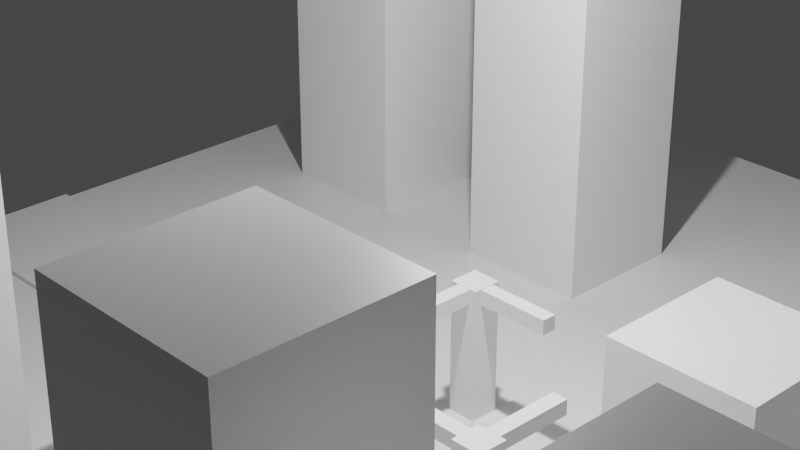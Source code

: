 # Source: JadonOnsteaduntitled.blend  (saved by Blender 3.1.7; exported with 4.5.12 LTS)
import bpy
from mathutils import Matrix  # noqa: F401  (used for matrix-valued properties, if any)

bpy.ops.wm.read_factory_settings(use_empty=True)
scene = bpy.context.scene
scene.name = 'Scene'

# ---- collections
col_collection = bpy.data.collections.new('Collection'); scene.collection.children.link(col_collection)

# ---- materials (node trees are filled in below, after node groups)
mat_material = bpy.data.materials.new('Material')
mat_material.alpha_threshold = 0.0
mat_material.use_transparent_shadow = False
mat_material.line_color = (0.0, 0.0, 0.0, 1.0)
mat_material_001 = bpy.data.materials.new('Material.001')
mat_material_001.alpha_threshold = 0.0
mat_material_001.use_transparent_shadow = False
mat_material_001.line_color = (0.0, 0.0, 0.0, 1.0)
mat_material_002 = bpy.data.materials.new('Material.002')
mat_material_002.alpha_threshold = 0.0
mat_material_002.use_transparent_shadow = False
mat_material_002.line_color = (0.0, 0.0, 0.0, 1.0)
mat_material_003 = bpy.data.materials.new('Material.003')
mat_material_003.alpha_threshold = 0.0
mat_material_003.use_transparent_shadow = False
mat_material_003.line_color = (0.0, 0.0, 0.0, 1.0)
mat_material_004 = bpy.data.materials.new('Material.004')
mat_material_004.alpha_threshold = 0.0
mat_material_004.use_transparent_shadow = False
mat_material_004.line_color = (0.0, 0.0, 0.0, 1.0)
mat_material_005 = bpy.data.materials.new('Material.005')
mat_material_005.alpha_threshold = 0.0
mat_material_005.use_transparent_shadow = False
mat_material_005.line_color = (0.0, 0.0, 0.0, 1.0)
mat_material_006 = bpy.data.materials.new('Material.006')
mat_material_006.alpha_threshold = 0.0
mat_material_006.use_transparent_shadow = False
mat_material_006.line_color = (0.0, 0.0, 0.0, 1.0)
mat_material_007 = bpy.data.materials.new('Material.007')
mat_material_007.alpha_threshold = 0.0
mat_material_007.use_transparent_shadow = False
mat_material_007.line_color = (0.0, 0.0, 0.0, 1.0)
mat_material_008 = bpy.data.materials.new('Material.008')
mat_material_008.alpha_threshold = 0.0
mat_material_008.use_transparent_shadow = False
mat_material_008.line_color = (0.0, 0.0, 0.0, 1.0)
mat_material_009 = bpy.data.materials.new('Material.009')
mat_material_009.alpha_threshold = 0.0
mat_material_009.use_transparent_shadow = False
mat_material_009.line_color = (0.0, 0.0, 0.0, 1.0)
mat_material_010 = bpy.data.materials.new('Material.010')
mat_material_010.alpha_threshold = 0.0
mat_material_010.use_transparent_shadow = False
mat_material_010.line_color = (0.0, 0.0, 0.0, 1.0)
mat_material_011 = bpy.data.materials.new('Material.011')
mat_material_011.alpha_threshold = 0.0
mat_material_011.use_transparent_shadow = False
mat_material_011.line_color = (0.0, 0.0, 0.0, 1.0)
mat_material_012 = bpy.data.materials.new('Material.012')
mat_material_012.alpha_threshold = 0.0
mat_material_012.use_transparent_shadow = False
mat_material_012.line_color = (0.0, 0.0, 0.0, 1.0)
mat_material_013 = bpy.data.materials.new('Material.013')
mat_material_013.alpha_threshold = 0.0
mat_material_013.use_transparent_shadow = False
mat_material_013.line_color = (0.0, 0.0, 0.0, 1.0)
mat_material_014 = bpy.data.materials.new('Material.014')
mat_material_014.alpha_threshold = 0.0
mat_material_014.use_transparent_shadow = False
mat_material_014.line_color = (0.0, 0.0, 0.0, 1.0)
mat_material_015 = bpy.data.materials.new('Material.015')
mat_material_015.alpha_threshold = 0.0
mat_material_015.use_transparent_shadow = False
mat_material_015.line_color = (0.0, 0.0, 0.0, 1.0)
mat_material_016 = bpy.data.materials.new('Material.016')
mat_material_016.alpha_threshold = 0.0
mat_material_016.use_transparent_shadow = False
mat_material_016.line_color = (0.0, 0.0, 0.0, 1.0)
mat_material_017 = bpy.data.materials.new('Material.017')
mat_material_017.alpha_threshold = 0.0
mat_material_017.use_transparent_shadow = False
mat_material_017.line_color = (0.0, 0.0, 0.0, 1.0)
mat_material_019 = bpy.data.materials.new('Material.019')
mat_material_019.alpha_threshold = 0.0
mat_material_019.use_transparent_shadow = False
mat_material_019.line_color = (0.0, 0.0, 0.0, 1.0)

# ---- material node trees
mat_material.use_nodes = True; mat_material.node_tree.nodes.clear()
_N = mat_material.node_tree.nodes; _L = mat_material.node_tree.links
n0 = _N.new('ShaderNodeOutputMaterial'); n0.name = 'Material Output'; n0.location = (300, 300)
n1 = _N.new('ShaderNodeBsdfPrincipled'); n1.name = 'Principled BSDF'; n1.location = (10, 300)
n1.distribution = 'GGX'
n1.subsurface_method = 'RANDOM_WALK_SKIN'
n1.inputs[2].default_value = 0.4
n1.inputs[3].default_value = 1.45
n1.inputs[27].default_value = (0.0, 0.0, 0.0, 1.0)
n1.inputs[28].default_value = 1.0
_L.new(n1.outputs[0], n0.inputs[0])
n0.is_active_output = True
mat_material_001.use_nodes = True; mat_material_001.node_tree.nodes.clear()
_N = mat_material_001.node_tree.nodes; _L = mat_material_001.node_tree.links
n0 = _N.new('ShaderNodeOutputMaterial'); n0.name = 'Material Output'; n0.location = (300, 300)
n1 = _N.new('ShaderNodeBsdfPrincipled'); n1.name = 'Principled BSDF'; n1.location = (10, 300)
n1.distribution = 'GGX'
n1.subsurface_method = 'RANDOM_WALK_SKIN'
n1.inputs[2].default_value = 0.4
n1.inputs[3].default_value = 1.45
n1.inputs[27].default_value = (0.0, 0.0, 0.0, 1.0)
n1.inputs[28].default_value = 1.0
_L.new(n1.outputs[0], n0.inputs[0])
n0.is_active_output = True
mat_material_002.use_nodes = True; mat_material_002.node_tree.nodes.clear()
_N = mat_material_002.node_tree.nodes; _L = mat_material_002.node_tree.links
n0 = _N.new('ShaderNodeOutputMaterial'); n0.name = 'Material Output'; n0.location = (300, 300)
n1 = _N.new('ShaderNodeBsdfPrincipled'); n1.name = 'Principled BSDF'; n1.location = (10, 300)
n1.distribution = 'GGX'
n1.subsurface_method = 'RANDOM_WALK_SKIN'
n1.inputs[2].default_value = 0.4
n1.inputs[3].default_value = 1.45
n1.inputs[27].default_value = (0.0, 0.0, 0.0, 1.0)
n1.inputs[28].default_value = 1.0
_L.new(n1.outputs[0], n0.inputs[0])
n0.is_active_output = True
mat_material_003.use_nodes = True; mat_material_003.node_tree.nodes.clear()
_N = mat_material_003.node_tree.nodes; _L = mat_material_003.node_tree.links
n0 = _N.new('ShaderNodeOutputMaterial'); n0.name = 'Material Output'; n0.location = (300, 300)
n1 = _N.new('ShaderNodeBsdfPrincipled'); n1.name = 'Principled BSDF'; n1.location = (10, 300)
n1.distribution = 'GGX'
n1.subsurface_method = 'RANDOM_WALK_SKIN'
n1.inputs[2].default_value = 0.4
n1.inputs[3].default_value = 1.45
n1.inputs[27].default_value = (0.0, 0.0, 0.0, 1.0)
n1.inputs[28].default_value = 1.0
_L.new(n1.outputs[0], n0.inputs[0])
n0.is_active_output = True
mat_material_004.use_nodes = True; mat_material_004.node_tree.nodes.clear()
_N = mat_material_004.node_tree.nodes; _L = mat_material_004.node_tree.links
n0 = _N.new('ShaderNodeOutputMaterial'); n0.name = 'Material Output'; n0.location = (300, 300)
n1 = _N.new('ShaderNodeBsdfPrincipled'); n1.name = 'Principled BSDF'; n1.location = (10, 300)
n1.distribution = 'GGX'
n1.subsurface_method = 'RANDOM_WALK_SKIN'
n1.inputs[2].default_value = 0.4
n1.inputs[3].default_value = 1.45
n1.inputs[27].default_value = (0.0, 0.0, 0.0, 1.0)
n1.inputs[28].default_value = 1.0
_L.new(n1.outputs[0], n0.inputs[0])
n0.is_active_output = True
mat_material_005.use_nodes = True; mat_material_005.node_tree.nodes.clear()
_N = mat_material_005.node_tree.nodes; _L = mat_material_005.node_tree.links
n0 = _N.new('ShaderNodeOutputMaterial'); n0.name = 'Material Output'; n0.location = (300, 300)
n1 = _N.new('ShaderNodeBsdfPrincipled'); n1.name = 'Principled BSDF'; n1.location = (10, 300)
n1.distribution = 'GGX'
n1.subsurface_method = 'RANDOM_WALK_SKIN'
n1.inputs[2].default_value = 0.4
n1.inputs[3].default_value = 1.45
n1.inputs[27].default_value = (0.0, 0.0, 0.0, 1.0)
n1.inputs[28].default_value = 1.0
_L.new(n1.outputs[0], n0.inputs[0])
n0.is_active_output = True
mat_material_006.use_nodes = True; mat_material_006.node_tree.nodes.clear()
_N = mat_material_006.node_tree.nodes; _L = mat_material_006.node_tree.links
n0 = _N.new('ShaderNodeOutputMaterial'); n0.name = 'Material Output'; n0.location = (300, 300)
n1 = _N.new('ShaderNodeBsdfPrincipled'); n1.name = 'Principled BSDF'; n1.location = (10, 300)
n1.distribution = 'GGX'
n1.subsurface_method = 'RANDOM_WALK_SKIN'
n1.inputs[2].default_value = 0.4
n1.inputs[3].default_value = 1.45
n1.inputs[27].default_value = (0.0, 0.0, 0.0, 1.0)
n1.inputs[28].default_value = 1.0
_L.new(n1.outputs[0], n0.inputs[0])
n0.is_active_output = True
mat_material_007.use_nodes = True; mat_material_007.node_tree.nodes.clear()
_N = mat_material_007.node_tree.nodes; _L = mat_material_007.node_tree.links
n0 = _N.new('ShaderNodeOutputMaterial'); n0.name = 'Material Output'; n0.location = (300, 300)
n1 = _N.new('ShaderNodeBsdfPrincipled'); n1.name = 'Principled BSDF'; n1.location = (10, 300)
n1.distribution = 'GGX'
n1.subsurface_method = 'RANDOM_WALK_SKIN'
n1.inputs[2].default_value = 0.4
n1.inputs[3].default_value = 1.45
n1.inputs[27].default_value = (0.0, 0.0, 0.0, 1.0)
n1.inputs[28].default_value = 1.0
_L.new(n1.outputs[0], n0.inputs[0])
n0.is_active_output = True
mat_material_008.use_nodes = True; mat_material_008.node_tree.nodes.clear()
_N = mat_material_008.node_tree.nodes; _L = mat_material_008.node_tree.links
n0 = _N.new('ShaderNodeOutputMaterial'); n0.name = 'Material Output'; n0.location = (300, 300)
n1 = _N.new('ShaderNodeBsdfPrincipled'); n1.name = 'Principled BSDF'; n1.location = (10, 300)
n1.distribution = 'GGX'
n1.subsurface_method = 'RANDOM_WALK_SKIN'
n1.inputs[2].default_value = 0.4
n1.inputs[3].default_value = 1.45
n1.inputs[27].default_value = (0.0, 0.0, 0.0, 1.0)
n1.inputs[28].default_value = 1.0
_L.new(n1.outputs[0], n0.inputs[0])
n0.is_active_output = True
mat_material_009.use_nodes = True; mat_material_009.node_tree.nodes.clear()
_N = mat_material_009.node_tree.nodes; _L = mat_material_009.node_tree.links
n0 = _N.new('ShaderNodeOutputMaterial'); n0.name = 'Material Output'; n0.location = (300, 300)
n1 = _N.new('ShaderNodeBsdfPrincipled'); n1.name = 'Principled BSDF'; n1.location = (10, 300)
n1.distribution = 'GGX'
n1.subsurface_method = 'RANDOM_WALK_SKIN'
n1.inputs[2].default_value = 0.4
n1.inputs[3].default_value = 1.45
n1.inputs[27].default_value = (0.0, 0.0, 0.0, 1.0)
n1.inputs[28].default_value = 1.0
_L.new(n1.outputs[0], n0.inputs[0])
n0.is_active_output = True
mat_material_010.use_nodes = True; mat_material_010.node_tree.nodes.clear()
_N = mat_material_010.node_tree.nodes; _L = mat_material_010.node_tree.links
n0 = _N.new('ShaderNodeOutputMaterial'); n0.name = 'Material Output'; n0.location = (300, 300)
n1 = _N.new('ShaderNodeBsdfPrincipled'); n1.name = 'Principled BSDF'; n1.location = (10, 300)
n1.distribution = 'GGX'
n1.subsurface_method = 'RANDOM_WALK_SKIN'
n1.inputs[2].default_value = 0.4
n1.inputs[3].default_value = 1.45
n1.inputs[27].default_value = (0.0, 0.0, 0.0, 1.0)
n1.inputs[28].default_value = 1.0
_L.new(n1.outputs[0], n0.inputs[0])
n0.is_active_output = True
mat_material_011.use_nodes = True; mat_material_011.node_tree.nodes.clear()
_N = mat_material_011.node_tree.nodes; _L = mat_material_011.node_tree.links
n0 = _N.new('ShaderNodeOutputMaterial'); n0.name = 'Material Output'; n0.location = (300, 300)
n1 = _N.new('ShaderNodeBsdfPrincipled'); n1.name = 'Principled BSDF'; n1.location = (10, 300)
n1.distribution = 'GGX'
n1.subsurface_method = 'RANDOM_WALK_SKIN'
n1.inputs[2].default_value = 0.4
n1.inputs[3].default_value = 1.45
n1.inputs[27].default_value = (0.0, 0.0, 0.0, 1.0)
n1.inputs[28].default_value = 1.0
_L.new(n1.outputs[0], n0.inputs[0])
n0.is_active_output = True
mat_material_012.use_nodes = True; mat_material_012.node_tree.nodes.clear()
_N = mat_material_012.node_tree.nodes; _L = mat_material_012.node_tree.links
n0 = _N.new('ShaderNodeOutputMaterial'); n0.name = 'Material Output'; n0.location = (300, 300)
n1 = _N.new('ShaderNodeBsdfPrincipled'); n1.name = 'Principled BSDF'; n1.location = (10, 300)
n1.distribution = 'GGX'
n1.subsurface_method = 'RANDOM_WALK_SKIN'
n1.inputs[2].default_value = 0.4
n1.inputs[3].default_value = 1.45
n1.inputs[27].default_value = (0.0, 0.0, 0.0, 1.0)
n1.inputs[28].default_value = 1.0
_L.new(n1.outputs[0], n0.inputs[0])
n0.is_active_output = True
mat_material_013.use_nodes = True; mat_material_013.node_tree.nodes.clear()
_N = mat_material_013.node_tree.nodes; _L = mat_material_013.node_tree.links
n0 = _N.new('ShaderNodeOutputMaterial'); n0.name = 'Material Output'; n0.location = (300, 300)
n1 = _N.new('ShaderNodeBsdfPrincipled'); n1.name = 'Principled BSDF'; n1.location = (10, 300)
n1.distribution = 'GGX'
n1.subsurface_method = 'RANDOM_WALK_SKIN'
n1.inputs[2].default_value = 0.4
n1.inputs[3].default_value = 1.45
n1.inputs[27].default_value = (0.0, 0.0, 0.0, 1.0)
n1.inputs[28].default_value = 1.0
_L.new(n1.outputs[0], n0.inputs[0])
n0.is_active_output = True
mat_material_014.use_nodes = True; mat_material_014.node_tree.nodes.clear()
_N = mat_material_014.node_tree.nodes; _L = mat_material_014.node_tree.links
n0 = _N.new('ShaderNodeOutputMaterial'); n0.name = 'Material Output'; n0.location = (300, 300)
n1 = _N.new('ShaderNodeBsdfPrincipled'); n1.name = 'Principled BSDF'; n1.location = (10, 300)
n1.distribution = 'GGX'
n1.subsurface_method = 'RANDOM_WALK_SKIN'
n1.inputs[2].default_value = 0.4
n1.inputs[3].default_value = 1.45
n1.inputs[27].default_value = (0.0, 0.0, 0.0, 1.0)
n1.inputs[28].default_value = 1.0
_L.new(n1.outputs[0], n0.inputs[0])
n0.is_active_output = True
mat_material_015.use_nodes = True; mat_material_015.node_tree.nodes.clear()
_N = mat_material_015.node_tree.nodes; _L = mat_material_015.node_tree.links
n0 = _N.new('ShaderNodeOutputMaterial'); n0.name = 'Material Output'; n0.location = (300, 300)
n1 = _N.new('ShaderNodeBsdfPrincipled'); n1.name = 'Principled BSDF'; n1.location = (10, 300)
n1.distribution = 'GGX'
n1.subsurface_method = 'RANDOM_WALK_SKIN'
n1.inputs[2].default_value = 0.4
n1.inputs[3].default_value = 1.45
n1.inputs[27].default_value = (0.0, 0.0, 0.0, 1.0)
n1.inputs[28].default_value = 1.0
_L.new(n1.outputs[0], n0.inputs[0])
n0.is_active_output = True
mat_material_016.use_nodes = True; mat_material_016.node_tree.nodes.clear()
_N = mat_material_016.node_tree.nodes; _L = mat_material_016.node_tree.links
n0 = _N.new('ShaderNodeOutputMaterial'); n0.name = 'Material Output'; n0.location = (300, 300)
n1 = _N.new('ShaderNodeBsdfPrincipled'); n1.name = 'Principled BSDF'; n1.location = (10, 300)
n1.distribution = 'GGX'
n1.subsurface_method = 'RANDOM_WALK_SKIN'
n1.inputs[2].default_value = 0.4
n1.inputs[3].default_value = 1.45
n1.inputs[27].default_value = (0.0, 0.0, 0.0, 1.0)
n1.inputs[28].default_value = 1.0
_L.new(n1.outputs[0], n0.inputs[0])
n0.is_active_output = True
mat_material_017.use_nodes = True; mat_material_017.node_tree.nodes.clear()
_N = mat_material_017.node_tree.nodes; _L = mat_material_017.node_tree.links
n0 = _N.new('ShaderNodeOutputMaterial'); n0.name = 'Material Output'; n0.location = (300, 300)
n1 = _N.new('ShaderNodeBsdfPrincipled'); n1.name = 'Principled BSDF'; n1.location = (10, 300)
n1.distribution = 'GGX'
n1.subsurface_method = 'RANDOM_WALK_SKIN'
n1.inputs[2].default_value = 0.4
n1.inputs[3].default_value = 1.45
n1.inputs[27].default_value = (0.0, 0.0, 0.0, 1.0)
n1.inputs[28].default_value = 1.0
_L.new(n1.outputs[0], n0.inputs[0])
n0.is_active_output = True
mat_material_019.use_nodes = True; mat_material_019.node_tree.nodes.clear()
_N = mat_material_019.node_tree.nodes; _L = mat_material_019.node_tree.links
n0 = _N.new('ShaderNodeOutputMaterial'); n0.name = 'Material Output'; n0.location = (300, 300)
n1 = _N.new('ShaderNodeBsdfPrincipled'); n1.name = 'Principled BSDF'; n1.location = (10, 300)
n1.distribution = 'GGX'
n1.subsurface_method = 'RANDOM_WALK_SKIN'
n1.inputs[2].default_value = 0.4
n1.inputs[3].default_value = 1.45
n1.inputs[27].default_value = (0.0, 0.0, 0.0, 1.0)
n1.inputs[28].default_value = 1.0
_L.new(n1.outputs[0], n0.inputs[0])
n0.is_active_output = True

# ---- world
world_world = bpy.data.worlds.new('World'); scene.world = world_world
world_world.use_nodes = True; world_world.node_tree.nodes.clear()
_N = world_world.node_tree.nodes; _L = world_world.node_tree.links
n0 = _N.new('ShaderNodeOutputWorld'); n0.name = 'World Output'; n0.location = (300, 300)
n1 = _N.new('ShaderNodeBackground'); n1.name = 'Background'; n1.location = (10, 300)
n1.inputs[0].default_value = (0.05088, 0.05088, 0.05088, 1.0)
_L.new(n1.outputs[0], n0.inputs[0])
n0.is_active_output = True
world_world.color = (0.05088, 0.05088, 0.05088)
world_world.use_sun_shadow = False
world_world.sun_shadow_jitter_overblur = 0.0

# ---- cameras
cam_camera = bpy.data.cameras.new('Camera')
cam_camera.clip_end = 100.0
cam_camera.lens = 75.23
cam_camera.ortho_scale = 7.314

# ---- lights
light_light = bpy.data.lights.new('Light', 'POINT')
light_light.transmission_factor = 0.0
light_light.energy = 1000.0
light_light.shadow_soft_size = 0.1
light_light.shadow_maximum_resolution = 0.006
light_light.use_absolute_resolution = True

# ---- meshes
me_cube = bpy.data.meshes.new('Cube')
me_cube.from_pydata([(1.0, 1.0, 1.0), (1.0, 1.0, -1.0), (1.0, -1.0, 1.0), (1.0, -1.0, -1.0), (-1.0, 1.0, 1.0), (-1.0, 1.0, -1.0), (-1.0, -1.0, 1.0), (-1.0, -1.0, -1.0)], [], [(0, 4, 6, 2), (3, 2, 6, 7), (7, 6, 4, 5), (5, 1, 3, 7), (1, 0, 2, 3), (5, 4, 0, 1)])
_uv = me_cube.uv_layers.new(name='UVMap')
_uv.uv.foreach_set('vector', [0.625, 0.5, 0.875, 0.5, 0.875, 0.75, 0.625, 0.75, 0.375, 0.75, 0.625, 0.75, 0.625, 1.0, 0.375, 1.0, 0.375, 0.0, 0.625, 0.0, 0.625, 0.25, 0.375, 0.25, 0.125, 0.5, 0.375, 0.5, 0.375, 0.75, 0.125, 0.75, 0.375, 0.5, 0.625, 0.5, 0.625, 0.75, 0.375, 0.75, 0.375, 0.25, 0.625, 0.25, 0.625, 0.5, 0.375, 0.5])
me_cube.materials.append(mat_material)
me_cube.use_remesh_preserve_volume = False
me_cube.use_remesh_preserve_attributes = False
me_cube.use_mirror_vertex_groups = False
me_cube.update()
me_cube_001 = bpy.data.meshes.new('Cube.001')
me_cube_001.from_pydata([(1.0, 1.0, 1.0), (1.0, 1.0, -1.0), (1.0, -1.0, 1.0), (1.0, -1.0, -1.0), (-1.0, 1.0, 1.0), (-1.0, 1.0, -1.0), (-1.0, -1.0, 1.0), (-1.0, -1.0, -1.0)], [], [(0, 4, 6, 2), (3, 2, 6, 7), (7, 6, 4, 5), (5, 1, 3, 7), (1, 0, 2, 3), (5, 4, 0, 1)])
_uv = me_cube_001.uv_layers.new(name='UVMap')
_uv.uv.foreach_set('vector', [0.625, 0.5, 0.875, 0.5, 0.875, 0.75, 0.625, 0.75, 0.375, 0.75, 0.625, 0.75, 0.625, 1.0, 0.375, 1.0, 0.375, 0.0, 0.625, 0.0, 0.625, 0.25, 0.375, 0.25, 0.125, 0.5, 0.375, 0.5, 0.375, 0.75, 0.125, 0.75, 0.375, 0.5, 0.625, 0.5, 0.625, 0.75, 0.375, 0.75, 0.375, 0.25, 0.625, 0.25, 0.625, 0.5, 0.375, 0.5])
me_cube_001.materials.append(mat_material_001)
me_cube_001.use_remesh_preserve_volume = False
me_cube_001.use_remesh_preserve_attributes = False
me_cube_001.use_mirror_vertex_groups = False
me_cube_001.update()
me_cube_002 = bpy.data.meshes.new('Cube.002')
me_cube_002.from_pydata([(1.0, 1.0, 1.0), (1.0, 1.0, -1.0), (1.0, -1.0, 1.0), (1.0, -1.0, -1.0), (-1.0, 1.0, 1.0), (-1.0, 1.0, -1.0), (-1.0, -1.0, 1.0), (-1.0, -1.0, -1.0)], [], [(0, 4, 6, 2), (3, 2, 6, 7), (7, 6, 4, 5), (5, 1, 3, 7), (1, 0, 2, 3), (5, 4, 0, 1)])
_uv = me_cube_002.uv_layers.new(name='UVMap')
_uv.uv.foreach_set('vector', [0.625, 0.5, 0.875, 0.5, 0.875, 0.75, 0.625, 0.75, 0.375, 0.75, 0.625, 0.75, 0.625, 1.0, 0.375, 1.0, 0.375, 0.0, 0.625, 0.0, 0.625, 0.25, 0.375, 0.25, 0.125, 0.5, 0.375, 0.5, 0.375, 0.75, 0.125, 0.75, 0.375, 0.5, 0.625, 0.5, 0.625, 0.75, 0.375, 0.75, 0.375, 0.25, 0.625, 0.25, 0.625, 0.5, 0.375, 0.5])
me_cube_002.materials.append(mat_material_002)
me_cube_002.use_remesh_preserve_volume = False
me_cube_002.use_remesh_preserve_attributes = False
me_cube_002.use_mirror_vertex_groups = False
me_cube_002.update()
me_cube_003 = bpy.data.meshes.new('Cube.003')
me_cube_003.from_pydata([(1.0, 1.0, 1.0), (1.0, 1.0, -1.0), (1.0, -1.0, 1.0), (1.0, -1.0, -1.0), (-1.0, 1.0, 1.0), (-1.0, 1.0, -1.0), (-1.0, -1.0, 1.0), (-1.0, -1.0, -1.0)], [], [(0, 4, 6, 2), (3, 2, 6, 7), (7, 6, 4, 5), (5, 1, 3, 7), (1, 0, 2, 3), (5, 4, 0, 1)])
_uv = me_cube_003.uv_layers.new(name='UVMap')
_uv.uv.foreach_set('vector', [0.625, 0.5, 0.875, 0.5, 0.875, 0.75, 0.625, 0.75, 0.375, 0.75, 0.625, 0.75, 0.625, 1.0, 0.375, 1.0, 0.375, 0.0, 0.625, 0.0, 0.625, 0.25, 0.375, 0.25, 0.125, 0.5, 0.375, 0.5, 0.375, 0.75, 0.125, 0.75, 0.375, 0.5, 0.625, 0.5, 0.625, 0.75, 0.375, 0.75, 0.375, 0.25, 0.625, 0.25, 0.625, 0.5, 0.375, 0.5])
me_cube_003.materials.append(mat_material_003)
me_cube_003.use_remesh_preserve_volume = False
me_cube_003.use_remesh_preserve_attributes = False
me_cube_003.use_mirror_vertex_groups = False
me_cube_003.update()
me_cube_004 = bpy.data.meshes.new('Cube.004')
me_cube_004.from_pydata([(1.0, 1.0, 1.0), (1.0, 1.0, -1.0), (1.0, -1.0, 1.0), (1.0, -1.0, -1.0), (-1.0, 1.0, 1.0), (-1.0, 1.0, -1.0), (-1.0, -1.0, 1.0), (-1.0, -1.0, -1.0)], [], [(0, 4, 6, 2), (3, 2, 6, 7), (7, 6, 4, 5), (5, 1, 3, 7), (1, 0, 2, 3), (5, 4, 0, 1)])
_uv = me_cube_004.uv_layers.new(name='UVMap')
_uv.uv.foreach_set('vector', [0.625, 0.5, 0.875, 0.5, 0.875, 0.75, 0.625, 0.75, 0.375, 0.75, 0.625, 0.75, 0.625, 1.0, 0.375, 1.0, 0.375, 0.0, 0.625, 0.0, 0.625, 0.25, 0.375, 0.25, 0.125, 0.5, 0.375, 0.5, 0.375, 0.75, 0.125, 0.75, 0.375, 0.5, 0.625, 0.5, 0.625, 0.75, 0.375, 0.75, 0.375, 0.25, 0.625, 0.25, 0.625, 0.5, 0.375, 0.5])
me_cube_004.materials.append(mat_material_004)
me_cube_004.use_remesh_preserve_volume = False
me_cube_004.use_remesh_preserve_attributes = False
me_cube_004.use_mirror_vertex_groups = False
me_cube_004.update()
me_cube_005 = bpy.data.meshes.new('Cube.005')
me_cube_005.from_pydata([(1.0, 1.0, 1.0), (1.0, 1.0, -1.0), (1.0, -1.0, 1.0), (1.0, -1.0, -1.0), (-1.0, 1.0, 1.0), (-1.0, 1.0, -1.0), (-1.0, -1.0, 1.0), (-1.0, -1.0, -1.0)], [], [(0, 4, 6, 2), (3, 2, 6, 7), (7, 6, 4, 5), (5, 1, 3, 7), (1, 0, 2, 3), (5, 4, 0, 1)])
_uv = me_cube_005.uv_layers.new(name='UVMap')
_uv.uv.foreach_set('vector', [0.625, 0.5, 0.875, 0.5, 0.875, 0.75, 0.625, 0.75, 0.375, 0.75, 0.625, 0.75, 0.625, 1.0, 0.375, 1.0, 0.375, 0.0, 0.625, 0.0, 0.625, 0.25, 0.375, 0.25, 0.125, 0.5, 0.375, 0.5, 0.375, 0.75, 0.125, 0.75, 0.375, 0.5, 0.625, 0.5, 0.625, 0.75, 0.375, 0.75, 0.375, 0.25, 0.625, 0.25, 0.625, 0.5, 0.375, 0.5])
me_cube_005.materials.append(mat_material_005)
me_cube_005.use_remesh_preserve_volume = False
me_cube_005.use_remesh_preserve_attributes = False
me_cube_005.use_mirror_vertex_groups = False
me_cube_005.update()
me_cube_006 = bpy.data.meshes.new('Cube.006')
me_cube_006.from_pydata([(1.0, 1.0, 1.0), (1.0, 1.0, -1.0), (1.0, -1.0, 1.0), (1.0, -1.0, -1.0), (-1.0, 1.0, 1.0), (-1.0, 1.0, -1.0), (-1.0, -1.0, 1.0), (-1.0, -1.0, -1.0)], [], [(0, 4, 6, 2), (3, 2, 6, 7), (7, 6, 4, 5), (5, 1, 3, 7), (1, 0, 2, 3), (5, 4, 0, 1)])
_uv = me_cube_006.uv_layers.new(name='UVMap')
_uv.uv.foreach_set('vector', [0.625, 0.5, 0.875, 0.5, 0.875, 0.75, 0.625, 0.75, 0.375, 0.75, 0.625, 0.75, 0.625, 1.0, 0.375, 1.0, 0.375, 0.0, 0.625, 0.0, 0.625, 0.25, 0.375, 0.25, 0.125, 0.5, 0.375, 0.5, 0.375, 0.75, 0.125, 0.75, 0.375, 0.5, 0.625, 0.5, 0.625, 0.75, 0.375, 0.75, 0.375, 0.25, 0.625, 0.25, 0.625, 0.5, 0.375, 0.5])
me_cube_006.materials.append(mat_material_006)
me_cube_006.use_remesh_preserve_volume = False
me_cube_006.use_remesh_preserve_attributes = False
me_cube_006.use_mirror_vertex_groups = False
me_cube_006.update()
me_cube_007 = bpy.data.meshes.new('Cube.007')
me_cube_007.from_pydata([(1.0, 1.0, 1.0), (1.0, 1.0, -1.0), (1.0, -1.0, 1.0), (1.0, -1.0, -1.0), (-1.0, 1.0, 1.0), (-1.0, 1.0, -1.0), (-1.0, -1.0, 1.0), (-1.0, -1.0, -1.0)], [], [(0, 4, 6, 2), (3, 2, 6, 7), (7, 6, 4, 5), (5, 1, 3, 7), (1, 0, 2, 3), (5, 4, 0, 1)])
_uv = me_cube_007.uv_layers.new(name='UVMap')
_uv.uv.foreach_set('vector', [0.625, 0.5, 0.875, 0.5, 0.875, 0.75, 0.625, 0.75, 0.375, 0.75, 0.625, 0.75, 0.625, 1.0, 0.375, 1.0, 0.375, 0.0, 0.625, 0.0, 0.625, 0.25, 0.375, 0.25, 0.125, 0.5, 0.375, 0.5, 0.375, 0.75, 0.125, 0.75, 0.375, 0.5, 0.625, 0.5, 0.625, 0.75, 0.375, 0.75, 0.375, 0.25, 0.625, 0.25, 0.625, 0.5, 0.375, 0.5])
me_cube_007.materials.append(mat_material_007)
me_cube_007.use_remesh_preserve_volume = False
me_cube_007.use_remesh_preserve_attributes = False
me_cube_007.use_mirror_vertex_groups = False
me_cube_007.update()
me_cube_008 = bpy.data.meshes.new('Cube.008')
me_cube_008.from_pydata([(1.0, 1.0, 1.0), (1.0, 1.0, -1.0), (1.0, -1.0, 1.0), (1.0, -1.0, -1.0), (-1.0, 1.0, 1.0), (-1.0, 1.0, -1.0), (-1.0, -1.0, 1.0), (-1.0, -1.0, -1.0)], [], [(0, 4, 6, 2), (3, 2, 6, 7), (7, 6, 4, 5), (5, 1, 3, 7), (1, 0, 2, 3), (5, 4, 0, 1)])
_uv = me_cube_008.uv_layers.new(name='UVMap')
_uv.uv.foreach_set('vector', [0.625, 0.5, 0.875, 0.5, 0.875, 0.75, 0.625, 0.75, 0.375, 0.75, 0.625, 0.75, 0.625, 1.0, 0.375, 1.0, 0.375, 0.0, 0.625, 0.0, 0.625, 0.25, 0.375, 0.25, 0.125, 0.5, 0.375, 0.5, 0.375, 0.75, 0.125, 0.75, 0.375, 0.5, 0.625, 0.5, 0.625, 0.75, 0.375, 0.75, 0.375, 0.25, 0.625, 0.25, 0.625, 0.5, 0.375, 0.5])
me_cube_008.materials.append(mat_material_008)
me_cube_008.use_remesh_preserve_volume = False
me_cube_008.use_remesh_preserve_attributes = False
me_cube_008.use_mirror_vertex_groups = False
me_cube_008.update()
me_cube_009 = bpy.data.meshes.new('Cube.009')
me_cube_009.from_pydata([(1.0, 1.0, 1.0), (1.0, 1.0, -1.0), (1.0, -1.0, 1.0), (1.0, -1.0, -1.0), (-1.0, 1.0, 1.0), (-1.0, 1.0, -1.0), (-1.0, -1.0, 1.0), (-1.0, -1.0, -1.0)], [], [(0, 4, 6, 2), (3, 2, 6, 7), (7, 6, 4, 5), (5, 1, 3, 7), (1, 0, 2, 3), (5, 4, 0, 1)])
_uv = me_cube_009.uv_layers.new(name='UVMap')
_uv.uv.foreach_set('vector', [0.625, 0.5, 0.875, 0.5, 0.875, 0.75, 0.625, 0.75, 0.375, 0.75, 0.625, 0.75, 0.625, 1.0, 0.375, 1.0, 0.375, 0.0, 0.625, 0.0, 0.625, 0.25, 0.375, 0.25, 0.125, 0.5, 0.375, 0.5, 0.375, 0.75, 0.125, 0.75, 0.375, 0.5, 0.625, 0.5, 0.625, 0.75, 0.375, 0.75, 0.375, 0.25, 0.625, 0.25, 0.625, 0.5, 0.375, 0.5])
me_cube_009.materials.append(mat_material_009)
me_cube_009.use_remesh_preserve_volume = False
me_cube_009.use_remesh_preserve_attributes = False
me_cube_009.use_mirror_vertex_groups = False
me_cube_009.update()
me_cube_010 = bpy.data.meshes.new('Cube.010')
me_cube_010.from_pydata([(1.0, 1.0, 1.0), (1.0, 1.0, -1.0), (1.0, -1.0, 1.0), (1.0, -1.0, -1.0), (-1.0, 1.0, 1.0), (-1.0, 1.0, -1.0), (-1.0, -1.0, 1.0), (-1.0, -1.0, -1.0)], [], [(0, 4, 6, 2), (3, 2, 6, 7), (7, 6, 4, 5), (5, 1, 3, 7), (1, 0, 2, 3), (5, 4, 0, 1)])
_uv = me_cube_010.uv_layers.new(name='UVMap')
_uv.uv.foreach_set('vector', [0.625, 0.5, 0.875, 0.5, 0.875, 0.75, 0.625, 0.75, 0.375, 0.75, 0.625, 0.75, 0.625, 1.0, 0.375, 1.0, 0.375, 0.0, 0.625, 0.0, 0.625, 0.25, 0.375, 0.25, 0.125, 0.5, 0.375, 0.5, 0.375, 0.75, 0.125, 0.75, 0.375, 0.5, 0.625, 0.5, 0.625, 0.75, 0.375, 0.75, 0.375, 0.25, 0.625, 0.25, 0.625, 0.5, 0.375, 0.5])
me_cube_010.materials.append(mat_material_010)
me_cube_010.use_remesh_preserve_volume = False
me_cube_010.use_remesh_preserve_attributes = False
me_cube_010.use_mirror_vertex_groups = False
me_cube_010.update()
me_cube_011 = bpy.data.meshes.new('Cube.011')
me_cube_011.from_pydata([(1.0, 1.0, 1.0), (1.0, 1.0, -1.0), (1.0, -1.0, 1.0), (1.0, -1.0, -1.0), (-1.0, 1.0, 1.0), (-1.0, 1.0, -1.0), (-1.0, -1.0, 1.0), (-1.0, -1.0, -1.0)], [], [(0, 4, 6, 2), (3, 2, 6, 7), (7, 6, 4, 5), (5, 1, 3, 7), (1, 0, 2, 3), (5, 4, 0, 1)])
_uv = me_cube_011.uv_layers.new(name='UVMap')
_uv.uv.foreach_set('vector', [0.625, 0.5, 0.875, 0.5, 0.875, 0.75, 0.625, 0.75, 0.375, 0.75, 0.625, 0.75, 0.625, 1.0, 0.375, 1.0, 0.375, 0.0, 0.625, 0.0, 0.625, 0.25, 0.375, 0.25, 0.125, 0.5, 0.375, 0.5, 0.375, 0.75, 0.125, 0.75, 0.375, 0.5, 0.625, 0.5, 0.625, 0.75, 0.375, 0.75, 0.375, 0.25, 0.625, 0.25, 0.625, 0.5, 0.375, 0.5])
me_cube_011.materials.append(mat_material_011)
me_cube_011.use_remesh_preserve_volume = False
me_cube_011.use_remesh_preserve_attributes = False
me_cube_011.use_mirror_vertex_groups = False
me_cube_011.update()
me_cube_012 = bpy.data.meshes.new('Cube.012')
me_cube_012.from_pydata([(1.0, 1.0, 1.0), (1.0, 1.0, -1.0), (1.0, -1.0, 1.0), (1.0, -1.0, -1.0), (-1.0, 1.0, 1.0), (-1.0, 1.0, -1.0), (-1.0, -1.0, 1.0), (-1.0, -1.0, -1.0)], [], [(0, 4, 6, 2), (3, 2, 6, 7), (7, 6, 4, 5), (5, 1, 3, 7), (1, 0, 2, 3), (5, 4, 0, 1)])
_uv = me_cube_012.uv_layers.new(name='UVMap')
_uv.uv.foreach_set('vector', [0.625, 0.5, 0.875, 0.5, 0.875, 0.75, 0.625, 0.75, 0.375, 0.75, 0.625, 0.75, 0.625, 1.0, 0.375, 1.0, 0.375, 0.0, 0.625, 0.0, 0.625, 0.25, 0.375, 0.25, 0.125, 0.5, 0.375, 0.5, 0.375, 0.75, 0.125, 0.75, 0.375, 0.5, 0.625, 0.5, 0.625, 0.75, 0.375, 0.75, 0.375, 0.25, 0.625, 0.25, 0.625, 0.5, 0.375, 0.5])
me_cube_012.materials.append(mat_material_012)
me_cube_012.use_remesh_preserve_volume = False
me_cube_012.use_remesh_preserve_attributes = False
me_cube_012.use_mirror_vertex_groups = False
me_cube_012.update()
me_cube_013 = bpy.data.meshes.new('Cube.013')
me_cube_013.from_pydata([(1.0, 1.0, 1.0), (1.0, 1.0, -1.0), (1.0, -1.0, 1.0), (1.0, -1.0, -1.0), (-1.0, 1.0, 1.0), (-1.0, 1.0, -1.0), (-1.0, -1.0, 1.0), (-1.0, -1.0, -1.0)], [], [(0, 4, 6, 2), (3, 2, 6, 7), (7, 6, 4, 5), (5, 1, 3, 7), (1, 0, 2, 3), (5, 4, 0, 1)])
_uv = me_cube_013.uv_layers.new(name='UVMap')
_uv.uv.foreach_set('vector', [0.625, 0.5, 0.875, 0.5, 0.875, 0.75, 0.625, 0.75, 0.375, 0.75, 0.625, 0.75, 0.625, 1.0, 0.375, 1.0, 0.375, 0.0, 0.625, 0.0, 0.625, 0.25, 0.375, 0.25, 0.125, 0.5, 0.375, 0.5, 0.375, 0.75, 0.125, 0.75, 0.375, 0.5, 0.625, 0.5, 0.625, 0.75, 0.375, 0.75, 0.375, 0.25, 0.625, 0.25, 0.625, 0.5, 0.375, 0.5])
me_cube_013.materials.append(mat_material_013)
me_cube_013.use_remesh_preserve_volume = False
me_cube_013.use_remesh_preserve_attributes = False
me_cube_013.use_mirror_vertex_groups = False
me_cube_013.update()
me_cube_014 = bpy.data.meshes.new('Cube.014')
me_cube_014.from_pydata([(1.0, 1.0, 1.0), (1.0, 1.0, -1.0), (1.0, -1.0, 1.0), (1.0, -1.0, -1.0), (-1.0, 1.0, 1.0), (-1.0, 1.0, -1.0), (-1.0, -1.0, 1.0), (-1.0, -1.0, -1.0)], [], [(0, 4, 6, 2), (3, 2, 6, 7), (7, 6, 4, 5), (5, 1, 3, 7), (1, 0, 2, 3), (5, 4, 0, 1)])
_uv = me_cube_014.uv_layers.new(name='UVMap')
_uv.uv.foreach_set('vector', [0.625, 0.5, 0.875, 0.5, 0.875, 0.75, 0.625, 0.75, 0.375, 0.75, 0.625, 0.75, 0.625, 1.0, 0.375, 1.0, 0.375, 0.0, 0.625, 0.0, 0.625, 0.25, 0.375, 0.25, 0.125, 0.5, 0.375, 0.5, 0.375, 0.75, 0.125, 0.75, 0.375, 0.5, 0.625, 0.5, 0.625, 0.75, 0.375, 0.75, 0.375, 0.25, 0.625, 0.25, 0.625, 0.5, 0.375, 0.5])
me_cube_014.materials.append(mat_material_014)
me_cube_014.use_remesh_preserve_volume = False
me_cube_014.use_remesh_preserve_attributes = False
me_cube_014.use_mirror_vertex_groups = False
me_cube_014.update()
me_cube_015 = bpy.data.meshes.new('Cube.015')
me_cube_015.from_pydata([(1.0, 1.0, 1.0), (1.0, 1.0, -1.0), (1.0, -1.0, 1.0), (1.0, -1.0, -1.0), (-1.0, 1.0, 1.0), (-1.0, 1.0, -1.0), (-1.0, -1.0, 1.0), (-1.0, -1.0, -1.0)], [], [(0, 4, 6, 2), (3, 2, 6, 7), (7, 6, 4, 5), (5, 1, 3, 7), (1, 0, 2, 3), (5, 4, 0, 1)])
_uv = me_cube_015.uv_layers.new(name='UVMap')
_uv.uv.foreach_set('vector', [0.625, 0.5, 0.875, 0.5, 0.875, 0.75, 0.625, 0.75, 0.375, 0.75, 0.625, 0.75, 0.625, 1.0, 0.375, 1.0, 0.375, 0.0, 0.625, 0.0, 0.625, 0.25, 0.375, 0.25, 0.125, 0.5, 0.375, 0.5, 0.375, 0.75, 0.125, 0.75, 0.375, 0.5, 0.625, 0.5, 0.625, 0.75, 0.375, 0.75, 0.375, 0.25, 0.625, 0.25, 0.625, 0.5, 0.375, 0.5])
me_cube_015.materials.append(mat_material_015)
me_cube_015.use_remesh_preserve_volume = False
me_cube_015.use_remesh_preserve_attributes = False
me_cube_015.use_mirror_vertex_groups = False
me_cube_015.update()
me_cube_016 = bpy.data.meshes.new('Cube.016')
me_cube_016.from_pydata([(1.0, 1.0, 1.0), (1.0, 1.0, -1.0), (1.0, -1.0, 1.0), (1.0, -1.0, -1.0), (-1.0, 1.0, 1.0), (-1.0, 1.0, -1.0), (-1.0, -1.0, 1.0), (-1.0, -1.0, -1.0)], [], [(0, 4, 6, 2), (3, 2, 6, 7), (7, 6, 4, 5), (5, 1, 3, 7), (1, 0, 2, 3), (5, 4, 0, 1)])
_uv = me_cube_016.uv_layers.new(name='UVMap')
_uv.uv.foreach_set('vector', [0.625, 0.5, 0.875, 0.5, 0.875, 0.75, 0.625, 0.75, 0.375, 0.75, 0.625, 0.75, 0.625, 1.0, 0.375, 1.0, 0.375, 0.0, 0.625, 0.0, 0.625, 0.25, 0.375, 0.25, 0.125, 0.5, 0.375, 0.5, 0.375, 0.75, 0.125, 0.75, 0.375, 0.5, 0.625, 0.5, 0.625, 0.75, 0.375, 0.75, 0.375, 0.25, 0.625, 0.25, 0.625, 0.5, 0.375, 0.5])
me_cube_016.materials.append(mat_material_016)
me_cube_016.use_remesh_preserve_volume = False
me_cube_016.use_remesh_preserve_attributes = False
me_cube_016.use_mirror_vertex_groups = False
me_cube_016.update()
me_cube_017 = bpy.data.meshes.new('Cube.017')
me_cube_017.from_pydata([(1.0, 1.0, 1.0), (1.0, 1.0, -1.0), (1.0, -1.0, 1.0), (1.0, -1.0, -1.0), (-1.0, 1.0, 1.0), (-1.0, 1.0, -1.0), (-1.0, -1.0, 1.0), (-1.0, -1.0, -1.0)], [], [(0, 4, 6, 2), (3, 2, 6, 7), (7, 6, 4, 5), (5, 1, 3, 7), (1, 0, 2, 3), (5, 4, 0, 1)])
_uv = me_cube_017.uv_layers.new(name='UVMap')
_uv.uv.foreach_set('vector', [0.625, 0.5, 0.875, 0.5, 0.875, 0.75, 0.625, 0.75, 0.375, 0.75, 0.625, 0.75, 0.625, 1.0, 0.375, 1.0, 0.375, 0.0, 0.625, 0.0, 0.625, 0.25, 0.375, 0.25, 0.125, 0.5, 0.375, 0.5, 0.375, 0.75, 0.125, 0.75, 0.375, 0.5, 0.625, 0.5, 0.625, 0.75, 0.375, 0.75, 0.375, 0.25, 0.625, 0.25, 0.625, 0.5, 0.375, 0.5])
me_cube_017.materials.append(mat_material_017)
me_cube_017.use_remesh_preserve_volume = False
me_cube_017.use_remesh_preserve_attributes = False
me_cube_017.use_mirror_vertex_groups = False
me_cube_017.update()
me_cube_019 = bpy.data.meshes.new('Cube.019')
me_cube_019.from_pydata([(1.0, 1.0, 1.0), (1.0, 1.0, -1.0), (1.0, -1.0, 1.0), (1.0, -1.0, -1.0), (-1.0, 1.0, 1.0), (-1.0, 1.0, -1.0), (-1.0, -1.0, 1.0), (-1.0, -1.0, -1.0)], [], [(0, 4, 6, 2), (3, 2, 6, 7), (7, 6, 4, 5), (5, 1, 3, 7), (1, 0, 2, 3), (5, 4, 0, 1)])
_uv = me_cube_019.uv_layers.new(name='UVMap')
_uv.uv.foreach_set('vector', [0.625, 0.5, 0.875, 0.5, 0.875, 0.75, 0.625, 0.75, 0.375, 0.75, 0.625, 0.75, 0.625, 1.0, 0.375, 1.0, 0.375, 0.0, 0.625, 0.0, 0.625, 0.25, 0.375, 0.25, 0.125, 0.5, 0.375, 0.5, 0.375, 0.75, 0.125, 0.75, 0.375, 0.5, 0.625, 0.5, 0.625, 0.75, 0.375, 0.75, 0.375, 0.25, 0.625, 0.25, 0.625, 0.5, 0.375, 0.5])
me_cube_019.materials.append(mat_material_019)
me_cube_019.use_remesh_preserve_volume = False
me_cube_019.use_remesh_preserve_attributes = False
me_cube_019.use_mirror_vertex_groups = False
me_cube_019.update()

# ---- objects
ob_cube = bpy.data.objects.new('Cube', me_cube)
ob_light = bpy.data.objects.new('Light', light_light)
ob_camera = bpy.data.objects.new('Camera', cam_camera)
ob_cube_001 = bpy.data.objects.new('Cube.001', me_cube_001)
ob_cube_002 = bpy.data.objects.new('Cube.002', me_cube_002)
ob_cube_003 = bpy.data.objects.new('Cube.003', me_cube_003)
ob_cube_004 = bpy.data.objects.new('Cube.004', me_cube_004)
ob_cube_005 = bpy.data.objects.new('Cube.005', me_cube_005)
ob_cube_006 = bpy.data.objects.new('Cube.006', me_cube_006)
ob_cube_007 = bpy.data.objects.new('Cube.007', me_cube_007)
ob_cube_008 = bpy.data.objects.new('Cube.008', me_cube_008)
ob_cube_009 = bpy.data.objects.new('Cube.009', me_cube_009)
ob_cube_010 = bpy.data.objects.new('Cube.010', me_cube_010)
ob_cube_011 = bpy.data.objects.new('Cube.011', me_cube_011)
ob_cube_012 = bpy.data.objects.new('Cube.012', me_cube_012)
ob_cube_013 = bpy.data.objects.new('Cube.013', me_cube_013)
ob_cube_014 = bpy.data.objects.new('Cube.014', me_cube_014)
ob_cube_015 = bpy.data.objects.new('Cube.015', me_cube_015)
ob_cube_016 = bpy.data.objects.new('Cube.016', me_cube_016)
ob_cube_017 = bpy.data.objects.new('Cube.017', me_cube_017)
ob_cube_019 = bpy.data.objects.new('Cube.019', me_cube_019)

# ---- transforms, parenting, visibility, modifiers, constraints
ob_cube.location = (0.3843, -0.8067, 1.257)
ob_cube.rotation_euler = (1.571, -1.571, 1.571)
ob_cube.scale = (0.06723, 0.06723, 0.363)
ob_cube.lock_rotations_4d = False
ob_cube.empty_display_type = 'ARROWS'
ob_cube.lineart.crease_threshold = 0.0
ob_light.location = (0.0, 0.0, 5.0)
ob_light.rotation_euler = (0.6503, 0.05522, 1.866)
ob_light.scale = (0.6723, 0.6723, 0.6723)
ob_light.lock_rotations_4d = False
ob_light.empty_display_type = 'ARROWS'
ob_light.color = (0.0, 0.0, 0.0, 0.0)
ob_light.lineart.crease_threshold = 0.0
ob_camera.location = (7.407, -7.769, 7.736)
ob_camera.rotation_euler = (1.109, 0.0, 0.8149)
ob_camera.scale = (0.6723, 0.6723, 0.6723)
ob_camera.lock_rotations_4d = False
ob_camera.empty_display_type = 'ARROWS'
ob_camera.color = (0.0, 0.0, 0.0, 0.0)
ob_camera.display_type = 'WIRE'
ob_camera.lineart.crease_threshold = 0.0
ob_cube_001.location = (0.0, 0.0, 0.0)
ob_cube_001.scale = (6.723, 6.723, 0.06723)
ob_cube_001.lock_rotations_4d = False
ob_cube_001.empty_display_type = 'ARROWS'
ob_cube_001.lineart.crease_threshold = 0.0
ob_cube_002.location = (0.0, 0.0, 0.04034)
ob_cube_002.rotation_euler = (-1.571, 0.0, 0.0)
ob_cube_002.scale = (0.6723, 0.06723, 6.723)
ob_cube_002.lock_rotations_4d = False
ob_cube_002.empty_display_type = 'ARROWS'
ob_cube_002.lineart.crease_threshold = 0.0
ob_cube_003.location = (0.0, 0.0, 0.04034)
ob_cube_003.rotation_euler = (-1.571, 0.0, 1.571)
ob_cube_003.scale = (0.6723, 0.06723, 6.723)
ob_cube_003.lock_rotations_4d = False
ob_cube_003.empty_display_type = 'ARROWS'
ob_cube_003.lineart.crease_threshold = 0.0
ob_cube_004.location = (-1.345, -1.345, 0.75)
ob_cube_004.rotation_euler = (0.0, -1.164e-09, 1.571)
ob_cube_004.scale = (0.6723, 0.6723, 0.75)
ob_cube_004.lock_rotations_4d = False
ob_cube_004.empty_display_type = 'ARROWS'
ob_cube_004.lineart.crease_threshold = 0.0
ob_cube_005.location = (0.8067, -0.8067, 0.7059)
ob_cube_005.rotation_euler = (0.0, -1.164e-09, 1.571)
ob_cube_005.scale = (0.1345, 0.1345, 0.6252)
ob_cube_005.lock_rotations_4d = False
ob_cube_005.empty_display_type = 'ARROWS'
ob_cube_005.lineart.crease_threshold = 0.0
ob_cube_006.location = (0.8067, -0.3361, 1.257)
ob_cube_006.rotation_euler = (0.0, -1.571, 1.571)
ob_cube_006.scale = (0.06723, 0.06723, 0.363)
ob_cube_006.lock_rotations_4d = False
ob_cube_006.empty_display_type = 'ARROWS'
ob_cube_006.lineart.crease_threshold = 0.0
ob_cube_007.location = (4.478, 3.568, 2.017)
ob_cube_007.rotation_euler = (0.0, -1.164e-09, 1.571)
ob_cube_007.scale = (0.6723, 0.6723, 2.017)
ob_cube_007.lock_rotations_4d = False
ob_cube_007.empty_display_type = 'ARROWS'
ob_cube_007.lineart.crease_threshold = 0.0
ob_cube_008.location = (1.815, 3.568, 2.017)
ob_cube_008.rotation_euler = (0.0, -1.164e-09, 1.571)
ob_cube_008.scale = (0.6723, 0.6723, 2.017)
ob_cube_008.lock_rotations_4d = False
ob_cube_008.empty_display_type = 'ARROWS'
ob_cube_008.lineart.crease_threshold = 0.0
ob_cube_009.location = (-2.218, 3.568, 2.017)
ob_cube_009.rotation_euler = (0.0, -1.164e-09, 1.571)
ob_cube_009.scale = (0.6723, 0.6723, 2.017)
ob_cube_009.lock_rotations_4d = False
ob_cube_009.empty_display_type = 'ARROWS'
ob_cube_009.lineart.crease_threshold = 0.0
ob_cube_010.location = (-4.796, 3.568, 2.017)
ob_cube_010.rotation_euler = (0.0, -1.164e-09, 1.571)
ob_cube_010.scale = (0.6723, 0.6723, 2.017)
ob_cube_010.lock_rotations_4d = False
ob_cube_010.empty_display_type = 'ARROWS'
ob_cube_010.lineart.crease_threshold = 0.0
ob_cube_011.location = (-4.796, -3.568, 2.017)
ob_cube_011.rotation_euler = (0.0, -1.164e-09, 1.571)
ob_cube_011.scale = (0.6723, 0.6723, 2.017)
ob_cube_011.lock_rotations_4d = False
ob_cube_011.empty_display_type = 'ARROWS'
ob_cube_011.lineart.crease_threshold = 0.0
ob_cube_012.location = (-2.218, -3.568, 2.017)
ob_cube_012.rotation_euler = (0.0, -1.164e-09, 1.571)
ob_cube_012.scale = (0.6723, 0.6723, 2.017)
ob_cube_012.lock_rotations_4d = False
ob_cube_012.empty_display_type = 'ARROWS'
ob_cube_012.lineart.crease_threshold = 0.0
ob_cube_013.location = (1.815, -3.568, 2.017)
ob_cube_013.rotation_euler = (0.0, -1.164e-09, 1.571)
ob_cube_013.scale = (0.6723, 0.6723, 2.017)
ob_cube_013.lock_rotations_4d = False
ob_cube_013.empty_display_type = 'ARROWS'
ob_cube_013.lineart.crease_threshold = 0.0
ob_cube_014.location = (4.478, -3.568, 2.017)
ob_cube_014.rotation_euler = (0.0, -1.164e-09, 1.571)
ob_cube_014.scale = (0.6723, 0.6723, 2.017)
ob_cube_014.lock_rotations_4d = False
ob_cube_014.empty_display_type = 'ARROWS'
ob_cube_014.lineart.crease_threshold = 0.0
ob_cube_015.location = (-0.8067, 0.8067, 0.7059)
ob_cube_015.rotation_euler = (0.0, -1.164e-09, 1.571)
ob_cube_015.scale = (0.1345, 0.1345, 0.6252)
ob_cube_015.lock_rotations_4d = False
ob_cube_015.empty_display_type = 'ARROWS'
ob_cube_015.lineart.crease_threshold = 0.0
ob_cube_016.location = (-0.8067, 0.3361, 1.257)
ob_cube_016.rotation_euler = (0.0, -1.571, 1.571)
ob_cube_016.scale = (0.06723, 0.06723, 0.363)
ob_cube_016.lock_rotations_4d = False
ob_cube_016.empty_display_type = 'ARROWS'
ob_cube_016.lineart.crease_threshold = 0.0
ob_cube_017.location = (-0.3648, 0.8067, 1.257)
ob_cube_017.rotation_euler = (1.571, -1.571, 1.571)
ob_cube_017.scale = (0.06723, 0.06723, 0.363)
ob_cube_017.lock_rotations_4d = False
ob_cube_017.empty_display_type = 'ARROWS'
ob_cube_017.lineart.crease_threshold = 0.0
ob_cube_019.location = (1.345, 1.345, 0.75)
ob_cube_019.rotation_euler = (0.0, -1.164e-09, 1.571)
ob_cube_019.scale = (0.6723, 0.6723, 0.75)
ob_cube_019.lock_rotations_4d = False
ob_cube_019.empty_display_type = 'ARROWS'
ob_cube_019.lineart.crease_threshold = 0.0

# ---- collection membership
col_collection.objects.link(ob_cube)
col_collection.objects.link(ob_light)
col_collection.objects.link(ob_camera)
col_collection.objects.link(ob_cube_001)
col_collection.objects.link(ob_cube_002)
col_collection.objects.link(ob_cube_003)
col_collection.objects.link(ob_cube_004)
col_collection.objects.link(ob_cube_005)
col_collection.objects.link(ob_cube_006)
col_collection.objects.link(ob_cube_007)
col_collection.objects.link(ob_cube_008)
col_collection.objects.link(ob_cube_009)
col_collection.objects.link(ob_cube_010)
col_collection.objects.link(ob_cube_011)
col_collection.objects.link(ob_cube_012)
col_collection.objects.link(ob_cube_013)
col_collection.objects.link(ob_cube_014)
col_collection.objects.link(ob_cube_015)
col_collection.objects.link(ob_cube_016)
col_collection.objects.link(ob_cube_017)
col_collection.objects.link(ob_cube_019)

# ---- scene / render settings (as saved in the file)
scene.camera = ob_camera
scene.frame_start = 1; scene.frame_end = 250; scene.frame_set(3)
scene.render.engine = 'BLENDER_EEVEE_NEXT'
scene.cycles.sampling_pattern = 'TABULATED_SOBOL'
scene.cycles.use_light_tree = False
scene.view_settings.view_transform = 'Filmic'
bpy.context.view_layer.update()
